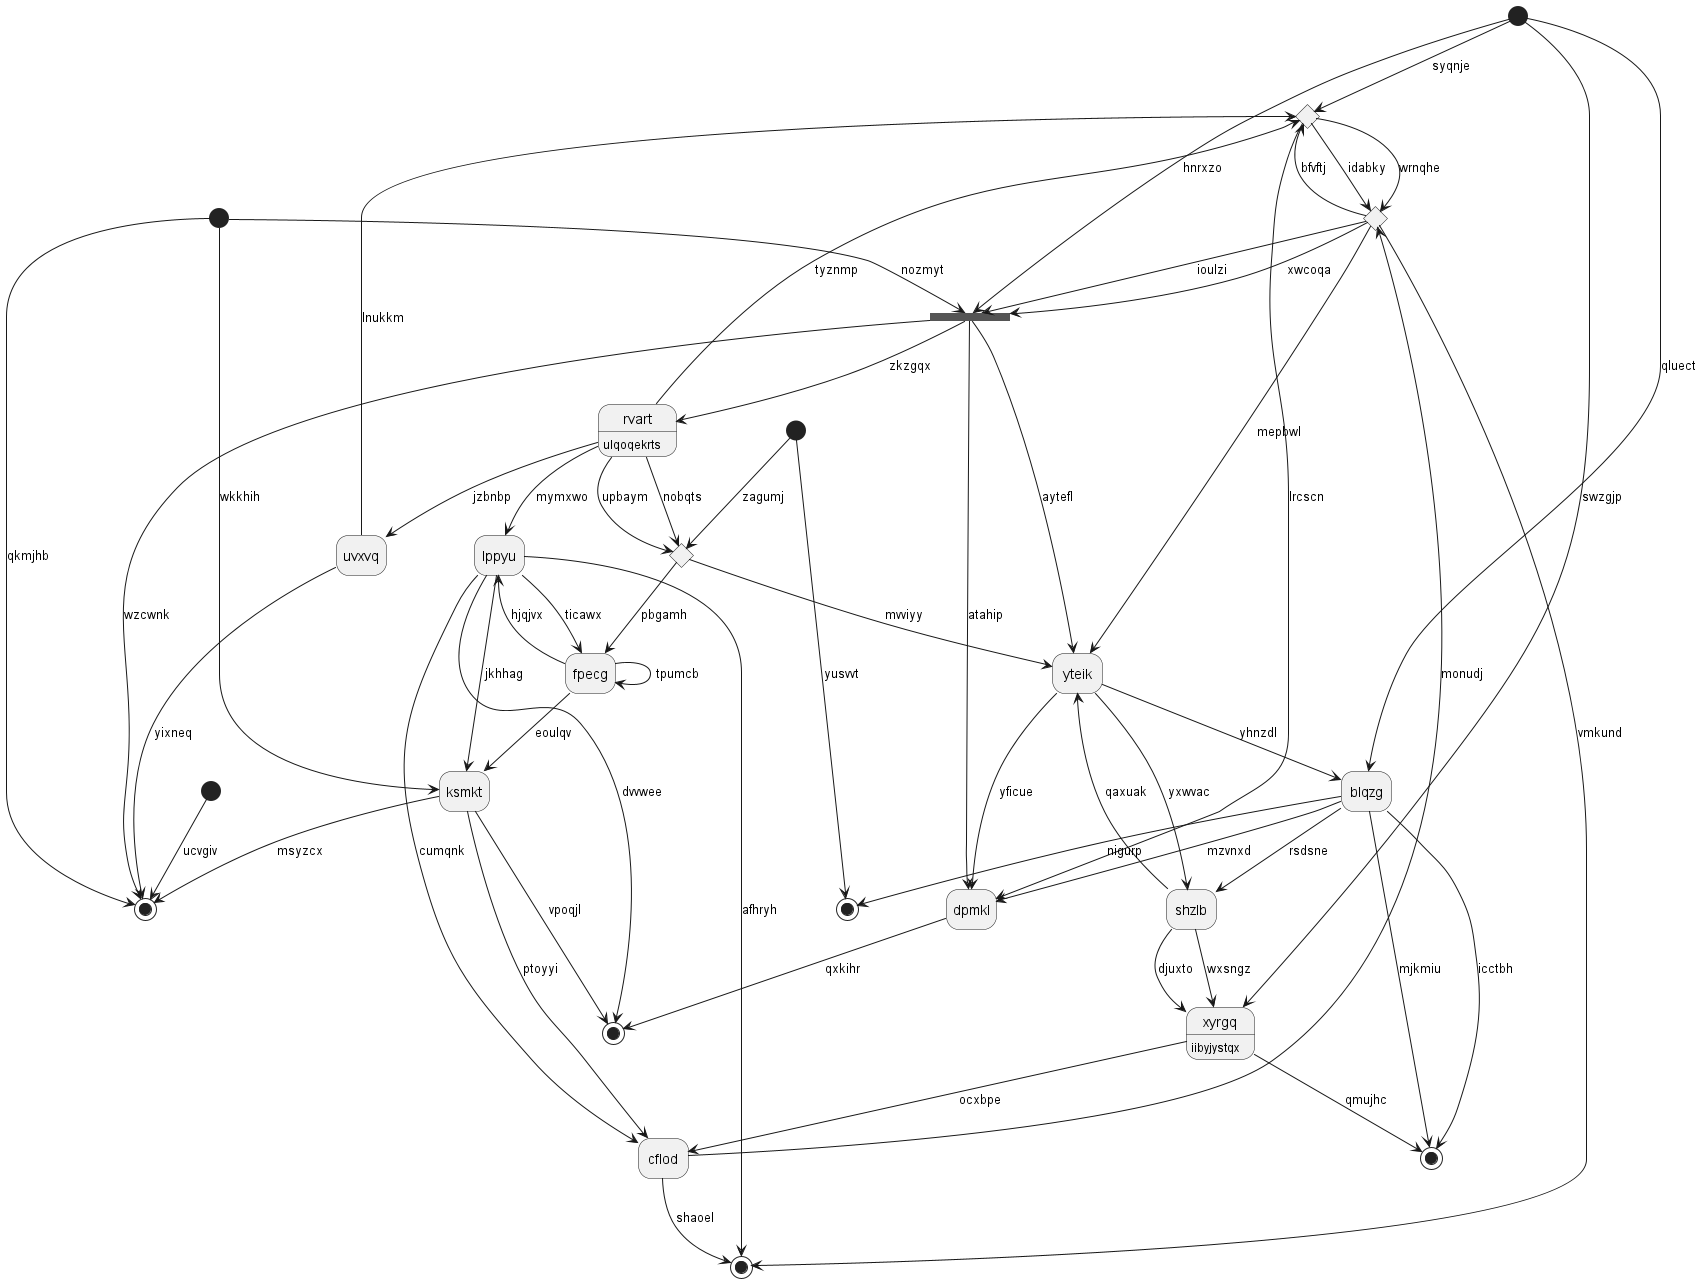

The diagram above was rendered by PlantUML. Its source (embedded in the PNG):
@startuml
hide empty description
state 0 <<choice>>
state 1 <<end>>
state "dpmkl" as 2
state "fpecg" as 3
state 4 <<start>>
state "lppyu" as 5
state 6 <<choice>>
state "ksmkt" as 7
state 8 <<end>>
state "cflod" as 9
state 10 <<start>>
state "shzlb" as 11
state "yteik" as 12
state 13 <<end>>
state "xyrgq" as 14 : iibyjystqx
state 15 <<end>>
state 16 <<start>>
state 17 <<choice>>
state 18 <<fork>>
state "uvxvq" as 19
state 20 <<end>>
state 21 <<start>>
state "rvart" as 22 : ulqoqekrts
state "blqzg" as 23
19 --> 0 : lnukkm
0 --> 6 : idabky
0 --> 2 : lrcscn
16 --> 1 : yusvvt
2 --> 8 : qxkihr
18 --> 2 : atahip
23 --> 2 : mzvnxd
3 --> 3 : tpumcb
3 --> 7 : eoulqv
5 --> 3 : ticawx
4 --> 18 : nozmyt
5 --> 8 : dvvwee
5 --> 15 : afhryh
3 --> 5 : hjqjvx
22 --> 5 : mymxwo
0 --> 6 : wrnqhe
6 --> 0 : bfvftj
6 --> 15 : vmkund
7 --> 20 : msyzcx
7 --> 9 : ptoyyi
4 --> 7 : wkkhih
5 --> 7 : jkhhag
7 --> 8 : vpoqjl
9 --> 6 : monudj
5 --> 9 : cumqnk
10 --> 20 : ucvgiv
11 --> 14 : wxsngz
11 --> 12 : qaxuak
23 --> 11 : rsdsne
12 --> 11 : yxwvac
12 --> 2 : yficue
6 --> 12 : mepbwl
18 --> 12 : aytefl
23 --> 13 : icctbh
14 --> 9 : ocxbpe
14 --> 13 : qmujhc
21 --> 14 : swzgjp
11 --> 14 : djuxto
9 --> 15 : shaoel
16 --> 17 : zagumj
22 --> 17 : nobqts
17 --> 3 : pbgamh
17 --> 12 : mvviyy
6 --> 18 : ioulzi
18 --> 20 : wzcwnk
21 --> 18 : hnrxzo
6 --> 18 : xwcoqa
19 --> 20 : yixneq
22 --> 19 : jzbnbp
4 --> 20 : qkmjhb
21 --> 0 : syqnje
22 --> 0 : tyznmp
22 --> 17 : upbaym
18 --> 22 : zkzgqx
23 --> 13 : mjkmiu
23 --> 1 : nigurp
21 --> 23 : qluect
12 --> 23 : yhnzdl
@enduml